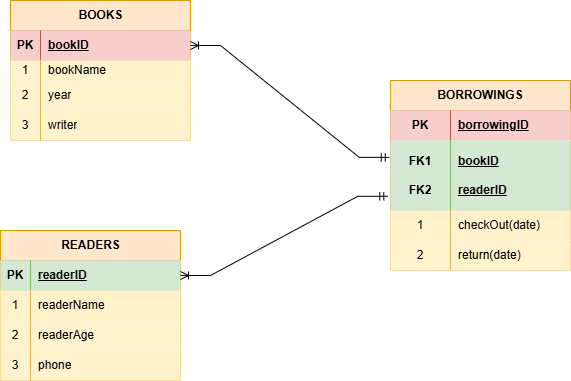

The diagram above was exported from draw.io. Its source (the exported page's mxGraphModel, read from the mxfile embedded in the PNG):
<mxGraphModel dx="871" dy="559" grid="1" gridSize="10" guides="1" tooltips="1" connect="1" arrows="1" fold="1" page="1" pageScale="1" pageWidth="827" pageHeight="1169" math="0" shadow="0">
  <root>
    <mxCell id="0" />
    <mxCell id="1" parent="0" />
    <mxCell id="xLl2OWVvW05F2iIXq26a-1" parent="1" style="shape=table;startSize=30;container=1;collapsible=1;childLayout=tableLayout;fixedRows=1;rowLines=0;fontStyle=1;align=center;resizeLast=1;html=1;fillColor=#ffe6cc;strokeColor=#d79b00;" value="READERS" vertex="1">
      <mxGeometry height="150" width="180" x="100" y="280" as="geometry" />
    </mxCell>
    <mxCell id="xLl2OWVvW05F2iIXq26a-2" parent="xLl2OWVvW05F2iIXq26a-1" style="shape=tableRow;horizontal=0;startSize=0;swimlaneHead=0;swimlaneBody=0;fillColor=#d5e8d4;collapsible=0;dropTarget=0;points=[[0,0.5],[1,0.5]];portConstraint=eastwest;top=0;left=0;right=0;bottom=1;strokeColor=#82b366;" value="" vertex="1">
      <mxGeometry height="30" width="180" y="30" as="geometry" />
    </mxCell>
    <mxCell id="xLl2OWVvW05F2iIXq26a-3" parent="xLl2OWVvW05F2iIXq26a-2" style="shape=partialRectangle;connectable=0;fillColor=#d5e8d4;top=0;left=0;bottom=0;right=0;fontStyle=1;overflow=hidden;whiteSpace=wrap;html=1;strokeColor=#82b366;" value="PK" vertex="1">
      <mxGeometry height="30" width="30" as="geometry">
        <mxRectangle height="30" width="30" as="alternateBounds" />
      </mxGeometry>
    </mxCell>
    <mxCell id="xLl2OWVvW05F2iIXq26a-4" parent="xLl2OWVvW05F2iIXq26a-2" style="shape=partialRectangle;connectable=0;fillColor=#d5e8d4;top=0;left=0;bottom=0;right=0;align=left;spacingLeft=6;fontStyle=5;overflow=hidden;whiteSpace=wrap;html=1;strokeColor=#82b366;" value="readerID" vertex="1">
      <mxGeometry height="30" width="150" x="30" as="geometry">
        <mxRectangle height="30" width="150" as="alternateBounds" />
      </mxGeometry>
    </mxCell>
    <mxCell id="xLl2OWVvW05F2iIXq26a-5" parent="xLl2OWVvW05F2iIXq26a-1" style="shape=tableRow;horizontal=0;startSize=0;swimlaneHead=0;swimlaneBody=0;fillColor=#fff2cc;collapsible=0;dropTarget=0;points=[[0,0.5],[1,0.5]];portConstraint=eastwest;top=0;left=0;right=0;bottom=0;strokeColor=#d6b656;" value="" vertex="1">
      <mxGeometry height="30" width="180" y="60" as="geometry" />
    </mxCell>
    <mxCell id="xLl2OWVvW05F2iIXq26a-6" parent="xLl2OWVvW05F2iIXq26a-5" style="shape=partialRectangle;connectable=0;fillColor=#fff2cc;top=0;left=0;bottom=0;right=0;editable=1;overflow=hidden;whiteSpace=wrap;html=1;strokeColor=#d6b656;" value="1" vertex="1">
      <mxGeometry height="30" width="30" as="geometry">
        <mxRectangle height="30" width="30" as="alternateBounds" />
      </mxGeometry>
    </mxCell>
    <mxCell id="xLl2OWVvW05F2iIXq26a-7" parent="xLl2OWVvW05F2iIXq26a-5" style="shape=partialRectangle;connectable=0;fillColor=#fff2cc;top=0;left=0;bottom=0;right=0;align=left;spacingLeft=6;overflow=hidden;whiteSpace=wrap;html=1;strokeColor=#d6b656;" value="readerName" vertex="1">
      <mxGeometry height="30" width="150" x="30" as="geometry">
        <mxRectangle height="30" width="150" as="alternateBounds" />
      </mxGeometry>
    </mxCell>
    <mxCell id="xLl2OWVvW05F2iIXq26a-8" parent="xLl2OWVvW05F2iIXq26a-1" style="shape=tableRow;horizontal=0;startSize=0;swimlaneHead=0;swimlaneBody=0;fillColor=#fff2cc;collapsible=0;dropTarget=0;points=[[0,0.5],[1,0.5]];portConstraint=eastwest;top=0;left=0;right=0;bottom=0;strokeColor=#d6b656;" value="" vertex="1">
      <mxGeometry height="30" width="180" y="90" as="geometry" />
    </mxCell>
    <mxCell id="xLl2OWVvW05F2iIXq26a-9" parent="xLl2OWVvW05F2iIXq26a-8" style="shape=partialRectangle;connectable=0;fillColor=#fff2cc;top=0;left=0;bottom=0;right=0;editable=1;overflow=hidden;whiteSpace=wrap;html=1;strokeColor=#d6b656;" value="2" vertex="1">
      <mxGeometry height="30" width="30" as="geometry">
        <mxRectangle height="30" width="30" as="alternateBounds" />
      </mxGeometry>
    </mxCell>
    <mxCell id="xLl2OWVvW05F2iIXq26a-10" parent="xLl2OWVvW05F2iIXq26a-8" style="shape=partialRectangle;connectable=0;fillColor=#fff2cc;top=0;left=0;bottom=0;right=0;align=left;spacingLeft=6;overflow=hidden;whiteSpace=wrap;html=1;strokeColor=#d6b656;" value="readerAge" vertex="1">
      <mxGeometry height="30" width="150" x="30" as="geometry">
        <mxRectangle height="30" width="150" as="alternateBounds" />
      </mxGeometry>
    </mxCell>
    <mxCell id="xLl2OWVvW05F2iIXq26a-11" parent="xLl2OWVvW05F2iIXq26a-1" style="shape=tableRow;horizontal=0;startSize=0;swimlaneHead=0;swimlaneBody=0;fillColor=#fff2cc;collapsible=0;dropTarget=0;points=[[0,0.5],[1,0.5]];portConstraint=eastwest;top=0;left=0;right=0;bottom=0;strokeColor=#d6b656;" value="" vertex="1">
      <mxGeometry height="30" width="180" y="120" as="geometry" />
    </mxCell>
    <mxCell id="xLl2OWVvW05F2iIXq26a-12" parent="xLl2OWVvW05F2iIXq26a-11" style="shape=partialRectangle;connectable=0;fillColor=#fff2cc;top=0;left=0;bottom=0;right=0;editable=1;overflow=hidden;whiteSpace=wrap;html=1;strokeColor=#d6b656;" value="3" vertex="1">
      <mxGeometry height="30" width="30" as="geometry">
        <mxRectangle height="30" width="30" as="alternateBounds" />
      </mxGeometry>
    </mxCell>
    <mxCell id="xLl2OWVvW05F2iIXq26a-13" parent="xLl2OWVvW05F2iIXq26a-11" style="shape=partialRectangle;connectable=0;fillColor=#fff2cc;top=0;left=0;bottom=0;right=0;align=left;spacingLeft=6;overflow=hidden;whiteSpace=wrap;html=1;strokeColor=#d6b656;" value="phone" vertex="1">
      <mxGeometry height="30" width="150" x="30" as="geometry">
        <mxRectangle height="30" width="150" as="alternateBounds" />
      </mxGeometry>
    </mxCell>
    <mxCell id="xLl2OWVvW05F2iIXq26a-14" parent="1" style="shape=table;startSize=30;container=1;collapsible=1;childLayout=tableLayout;fixedRows=1;rowLines=0;fontStyle=1;align=center;resizeLast=1;html=1;fillColor=#ffe6cc;strokeColor=#d79b00;" value="BOOKS" vertex="1">
      <mxGeometry height="140" width="180" x="110" y="50" as="geometry" />
    </mxCell>
    <mxCell id="xLl2OWVvW05F2iIXq26a-15" parent="xLl2OWVvW05F2iIXq26a-14" style="shape=tableRow;horizontal=0;startSize=0;swimlaneHead=0;swimlaneBody=0;fillColor=#f8cecc;collapsible=0;dropTarget=0;points=[[0,0.5],[1,0.5]];portConstraint=eastwest;top=0;left=0;right=0;bottom=1;strokeColor=#b85450;" value="" vertex="1">
      <mxGeometry height="30" width="180" y="30" as="geometry" />
    </mxCell>
    <mxCell id="xLl2OWVvW05F2iIXq26a-16" parent="xLl2OWVvW05F2iIXq26a-15" style="shape=partialRectangle;connectable=0;fillColor=#f8cecc;top=0;left=0;bottom=0;right=0;fontStyle=1;overflow=hidden;whiteSpace=wrap;html=1;strokeColor=#b85450;" value="PK" vertex="1">
      <mxGeometry height="30" width="30" as="geometry">
        <mxRectangle height="30" width="30" as="alternateBounds" />
      </mxGeometry>
    </mxCell>
    <mxCell id="xLl2OWVvW05F2iIXq26a-17" parent="xLl2OWVvW05F2iIXq26a-15" style="shape=partialRectangle;connectable=0;fillColor=#f8cecc;top=0;left=0;bottom=0;right=0;align=left;spacingLeft=6;fontStyle=5;overflow=hidden;whiteSpace=wrap;html=1;strokeColor=#b85450;" value="bookID" vertex="1">
      <mxGeometry height="30" width="150" x="30" as="geometry">
        <mxRectangle height="30" width="150" as="alternateBounds" />
      </mxGeometry>
    </mxCell>
    <mxCell id="xLl2OWVvW05F2iIXq26a-18" parent="xLl2OWVvW05F2iIXq26a-14" style="shape=tableRow;horizontal=0;startSize=0;swimlaneHead=0;swimlaneBody=0;fillColor=#fff2cc;collapsible=0;dropTarget=0;points=[[0,0.5],[1,0.5]];portConstraint=eastwest;top=0;left=0;right=0;bottom=0;strokeColor=#d6b656;" value="" vertex="1">
      <mxGeometry height="20" width="180" y="60" as="geometry" />
    </mxCell>
    <mxCell id="xLl2OWVvW05F2iIXq26a-19" parent="xLl2OWVvW05F2iIXq26a-18" style="shape=partialRectangle;connectable=0;fillColor=#fff2cc;top=0;left=0;bottom=0;right=0;editable=1;overflow=hidden;whiteSpace=wrap;html=1;strokeColor=#d6b656;" value="1" vertex="1">
      <mxGeometry height="20" width="30" as="geometry">
        <mxRectangle height="20" width="30" as="alternateBounds" />
      </mxGeometry>
    </mxCell>
    <mxCell id="xLl2OWVvW05F2iIXq26a-20" parent="xLl2OWVvW05F2iIXq26a-18" style="shape=partialRectangle;connectable=0;fillColor=#fff2cc;top=0;left=0;bottom=0;right=0;align=left;spacingLeft=6;overflow=hidden;whiteSpace=wrap;html=1;strokeColor=#d6b656;" value="bookName" vertex="1">
      <mxGeometry height="20" width="150" x="30" as="geometry">
        <mxRectangle height="20" width="150" as="alternateBounds" />
      </mxGeometry>
    </mxCell>
    <mxCell id="xLl2OWVvW05F2iIXq26a-21" parent="xLl2OWVvW05F2iIXq26a-14" style="shape=tableRow;horizontal=0;startSize=0;swimlaneHead=0;swimlaneBody=0;fillColor=#fff2cc;collapsible=0;dropTarget=0;points=[[0,0.5],[1,0.5]];portConstraint=eastwest;top=0;left=0;right=0;bottom=0;strokeColor=#d6b656;" value="" vertex="1">
      <mxGeometry height="30" width="180" y="80" as="geometry" />
    </mxCell>
    <mxCell id="xLl2OWVvW05F2iIXq26a-22" parent="xLl2OWVvW05F2iIXq26a-21" style="shape=partialRectangle;connectable=0;fillColor=#fff2cc;top=0;left=0;bottom=0;right=0;editable=1;overflow=hidden;whiteSpace=wrap;html=1;strokeColor=#d6b656;" value="2" vertex="1">
      <mxGeometry height="30" width="30" as="geometry">
        <mxRectangle height="30" width="30" as="alternateBounds" />
      </mxGeometry>
    </mxCell>
    <mxCell id="xLl2OWVvW05F2iIXq26a-23" parent="xLl2OWVvW05F2iIXq26a-21" style="shape=partialRectangle;connectable=0;fillColor=#fff2cc;top=0;left=0;bottom=0;right=0;align=left;spacingLeft=6;overflow=hidden;whiteSpace=wrap;html=1;strokeColor=#d6b656;" value="year" vertex="1">
      <mxGeometry height="30" width="150" x="30" as="geometry">
        <mxRectangle height="30" width="150" as="alternateBounds" />
      </mxGeometry>
    </mxCell>
    <mxCell id="xLl2OWVvW05F2iIXq26a-24" parent="xLl2OWVvW05F2iIXq26a-14" style="shape=tableRow;horizontal=0;startSize=0;swimlaneHead=0;swimlaneBody=0;fillColor=#fff2cc;collapsible=0;dropTarget=0;points=[[0,0.5],[1,0.5]];portConstraint=eastwest;top=0;left=0;right=0;bottom=0;strokeColor=#d6b656;" value="" vertex="1">
      <mxGeometry height="30" width="180" y="110" as="geometry" />
    </mxCell>
    <mxCell id="xLl2OWVvW05F2iIXq26a-25" parent="xLl2OWVvW05F2iIXq26a-24" style="shape=partialRectangle;connectable=0;fillColor=#fff2cc;top=0;left=0;bottom=0;right=0;editable=1;overflow=hidden;whiteSpace=wrap;html=1;strokeColor=#d6b656;" value="3" vertex="1">
      <mxGeometry height="30" width="30" as="geometry">
        <mxRectangle height="30" width="30" as="alternateBounds" />
      </mxGeometry>
    </mxCell>
    <mxCell id="xLl2OWVvW05F2iIXq26a-26" parent="xLl2OWVvW05F2iIXq26a-24" style="shape=partialRectangle;connectable=0;fillColor=#fff2cc;top=0;left=0;bottom=0;right=0;align=left;spacingLeft=6;overflow=hidden;whiteSpace=wrap;html=1;strokeColor=#d6b656;" value="writer" vertex="1">
      <mxGeometry height="30" width="150" x="30" as="geometry">
        <mxRectangle height="30" width="150" as="alternateBounds" />
      </mxGeometry>
    </mxCell>
    <mxCell id="xLl2OWVvW05F2iIXq26a-27" parent="1" style="shape=table;startSize=30;container=1;collapsible=1;childLayout=tableLayout;fixedRows=1;rowLines=0;fontStyle=1;align=center;resizeLast=1;html=1;whiteSpace=wrap;fillColor=#ffe6cc;strokeColor=#d79b00;" value="BORROWINGS" vertex="1">
      <mxGeometry height="190" width="180" x="490" y="130" as="geometry">
        <mxRectangle height="30" width="130" x="490" y="130" as="alternateBounds" />
      </mxGeometry>
    </mxCell>
    <mxCell id="xLl2OWVvW05F2iIXq26a-28" parent="xLl2OWVvW05F2iIXq26a-27" style="shape=tableRow;horizontal=0;startSize=0;swimlaneHead=0;swimlaneBody=0;fillColor=#f8cecc;collapsible=0;dropTarget=0;points=[[0,0.5],[1,0.5]];portConstraint=eastwest;top=0;left=0;right=0;bottom=0;html=1;strokeColor=#b85450;" value="" vertex="1">
      <mxGeometry height="30" width="180" y="30" as="geometry" />
    </mxCell>
    <mxCell id="xLl2OWVvW05F2iIXq26a-29" parent="xLl2OWVvW05F2iIXq26a-28" style="shape=partialRectangle;connectable=0;fillColor=#f8cecc;top=0;left=0;bottom=0;right=0;fontStyle=1;overflow=hidden;html=1;whiteSpace=wrap;strokeColor=#b85450;" value="PK" vertex="1">
      <mxGeometry height="30" width="60" as="geometry">
        <mxRectangle height="30" width="60" as="alternateBounds" />
      </mxGeometry>
    </mxCell>
    <mxCell id="xLl2OWVvW05F2iIXq26a-30" parent="xLl2OWVvW05F2iIXq26a-28" style="shape=partialRectangle;connectable=0;fillColor=#f8cecc;top=0;left=0;bottom=0;right=0;align=left;spacingLeft=6;fontStyle=5;overflow=hidden;html=1;whiteSpace=wrap;strokeColor=#b85450;" value="borrowingID" vertex="1">
      <mxGeometry height="30" width="120" x="60" as="geometry">
        <mxRectangle height="30" width="120" as="alternateBounds" />
      </mxGeometry>
    </mxCell>
    <mxCell id="xLl2OWVvW05F2iIXq26a-31" parent="xLl2OWVvW05F2iIXq26a-27" style="shape=tableRow;horizontal=0;startSize=0;swimlaneHead=0;swimlaneBody=0;fillColor=#d5e8d4;collapsible=0;dropTarget=0;points=[[0,0.5],[1,0.5]];portConstraint=eastwest;top=0;left=0;right=0;bottom=1;html=1;strokeColor=#82b366;" value="" vertex="1">
      <mxGeometry height="70" width="180" y="60" as="geometry" />
    </mxCell>
    <mxCell id="xLl2OWVvW05F2iIXq26a-32" parent="xLl2OWVvW05F2iIXq26a-31" style="shape=partialRectangle;connectable=0;fillColor=#d5e8d4;top=0;left=0;bottom=0;right=0;fontStyle=1;overflow=hidden;html=1;whiteSpace=wrap;strokeColor=#82b366;" value="FK1&lt;div&gt;&lt;br&gt;&lt;/div&gt;&lt;div&gt;FK2&lt;/div&gt;" vertex="1">
      <mxGeometry height="70" width="60" as="geometry">
        <mxRectangle height="70" width="60" as="alternateBounds" />
      </mxGeometry>
    </mxCell>
    <mxCell id="xLl2OWVvW05F2iIXq26a-33" parent="xLl2OWVvW05F2iIXq26a-31" style="shape=partialRectangle;connectable=0;fillColor=#d5e8d4;top=0;left=0;bottom=0;right=0;align=left;spacingLeft=6;fontStyle=5;overflow=hidden;html=1;whiteSpace=wrap;strokeColor=#82b366;" value="bookID&lt;div&gt;&lt;br&gt;&lt;/div&gt;&lt;div&gt;readerID&lt;/div&gt;" vertex="1">
      <mxGeometry height="70" width="120" x="60" as="geometry">
        <mxRectangle height="70" width="120" as="alternateBounds" />
      </mxGeometry>
    </mxCell>
    <mxCell id="xLl2OWVvW05F2iIXq26a-34" parent="xLl2OWVvW05F2iIXq26a-27" style="shape=tableRow;horizontal=0;startSize=0;swimlaneHead=0;swimlaneBody=0;fillColor=#fff2cc;collapsible=0;dropTarget=0;points=[[0,0.5],[1,0.5]];portConstraint=eastwest;top=0;left=0;right=0;bottom=0;html=1;strokeColor=#d6b656;" value="" vertex="1">
      <mxGeometry height="30" width="180" y="130" as="geometry" />
    </mxCell>
    <mxCell id="xLl2OWVvW05F2iIXq26a-35" parent="xLl2OWVvW05F2iIXq26a-34" style="shape=partialRectangle;connectable=0;fillColor=#fff2cc;top=0;left=0;bottom=0;right=0;editable=1;overflow=hidden;html=1;whiteSpace=wrap;strokeColor=#d6b656;" value="1" vertex="1">
      <mxGeometry height="30" width="60" as="geometry">
        <mxRectangle height="30" width="60" as="alternateBounds" />
      </mxGeometry>
    </mxCell>
    <mxCell id="xLl2OWVvW05F2iIXq26a-36" parent="xLl2OWVvW05F2iIXq26a-34" style="shape=partialRectangle;connectable=0;fillColor=#fff2cc;top=0;left=0;bottom=0;right=0;align=left;spacingLeft=6;overflow=hidden;html=1;whiteSpace=wrap;strokeColor=#d6b656;" value="checkOut(date)" vertex="1">
      <mxGeometry height="30" width="120" x="60" as="geometry">
        <mxRectangle height="30" width="120" as="alternateBounds" />
      </mxGeometry>
    </mxCell>
    <mxCell id="xLl2OWVvW05F2iIXq26a-37" parent="xLl2OWVvW05F2iIXq26a-27" style="shape=tableRow;horizontal=0;startSize=0;swimlaneHead=0;swimlaneBody=0;fillColor=#fff2cc;collapsible=0;dropTarget=0;points=[[0,0.5],[1,0.5]];portConstraint=eastwest;top=0;left=0;right=0;bottom=0;html=1;strokeColor=#d6b656;" value="" vertex="1">
      <mxGeometry height="30" width="180" y="160" as="geometry" />
    </mxCell>
    <mxCell id="xLl2OWVvW05F2iIXq26a-38" parent="xLl2OWVvW05F2iIXq26a-37" style="shape=partialRectangle;connectable=0;fillColor=#fff2cc;top=0;left=0;bottom=0;right=0;editable=1;overflow=hidden;html=1;whiteSpace=wrap;strokeColor=#d6b656;" value="2" vertex="1">
      <mxGeometry height="30" width="60" as="geometry">
        <mxRectangle height="30" width="60" as="alternateBounds" />
      </mxGeometry>
    </mxCell>
    <mxCell id="xLl2OWVvW05F2iIXq26a-39" parent="xLl2OWVvW05F2iIXq26a-37" style="shape=partialRectangle;connectable=0;fillColor=#fff2cc;top=0;left=0;bottom=0;right=0;align=left;spacingLeft=6;overflow=hidden;html=1;whiteSpace=wrap;strokeColor=#d6b656;" value="return(date)" vertex="1">
      <mxGeometry height="30" width="120" x="60" as="geometry">
        <mxRectangle height="30" width="120" as="alternateBounds" />
      </mxGeometry>
    </mxCell>
    <mxCell id="xLl2OWVvW05F2iIXq26a-40" edge="1" parent="1" source="xLl2OWVvW05F2iIXq26a-31" style="edgeStyle=entityRelationEdgeStyle;fontSize=12;html=1;endArrow=ERoneToMany;startArrow=ERmandOne;rounded=0;entryX=1;entryY=0.5;entryDx=0;entryDy=0;exitX=-0.007;exitY=0.241;exitDx=0;exitDy=0;exitPerimeter=0;" target="xLl2OWVvW05F2iIXq26a-15" value="">
      <mxGeometry height="100" relative="1" width="100" as="geometry">
        <mxPoint x="300" y="220" as="sourcePoint" />
        <mxPoint x="400" y="120" as="targetPoint" />
      </mxGeometry>
    </mxCell>
    <mxCell id="xLl2OWVvW05F2iIXq26a-41" edge="1" parent="1" source="xLl2OWVvW05F2iIXq26a-31" style="edgeStyle=entityRelationEdgeStyle;fontSize=12;html=1;endArrow=ERoneToMany;startArrow=ERmandOne;rounded=0;entryX=1;entryY=0.5;entryDx=0;entryDy=0;exitX=-0.015;exitY=0.797;exitDx=0;exitDy=0;exitPerimeter=0;" target="xLl2OWVvW05F2iIXq26a-2" value="">
      <mxGeometry height="100" relative="1" width="100" as="geometry">
        <mxPoint x="360" y="330" as="sourcePoint" />
        <mxPoint x="460" y="230" as="targetPoint" />
      </mxGeometry>
    </mxCell>
  </root>
</mxGraphModel>